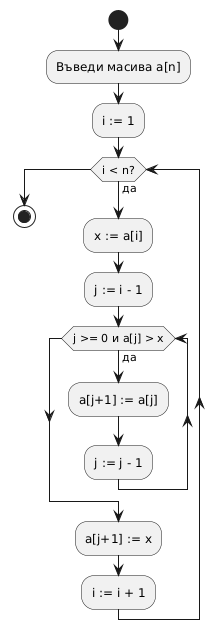

The diagram above was rendered by PlantUML. Its source (embedded in the PNG):
@startuml
start

:Въведи масива a[n];
:i := 1;

while (i < n?) is (да)
  :x := a[i];
  :j := i - 1;

  while (j >= 0 и a[j] > x) is (да)
    :a[j+1] := a[j];
    :j := j - 1;
  endwhile

  :a[j+1] := x;
  :i := i + 1;
endwhile

stop
@enduml